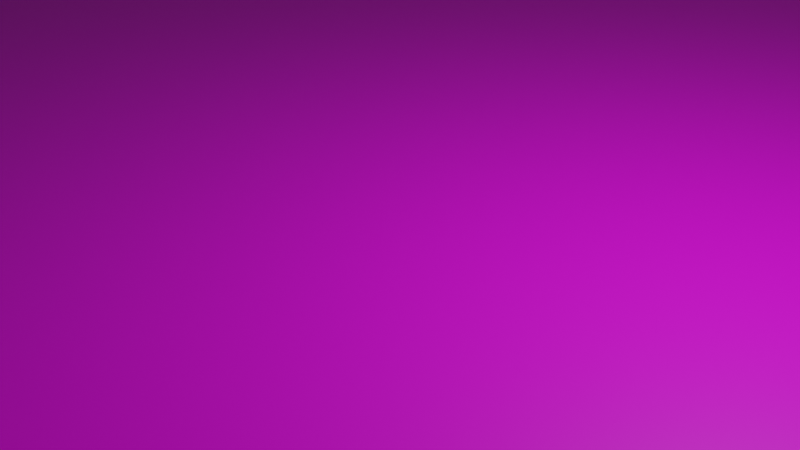 # Source: plane.blend  (saved by Blender 3.5.10; exported with 4.5.12 LTS)
import bpy
from mathutils import Matrix  # noqa: F401  (used for matrix-valued properties, if any)

bpy.ops.wm.read_factory_settings(use_empty=True)
scene = bpy.context.scene
scene.name = 'Scene'

# ---- collections
col_collection = bpy.data.collections.new('Collection'); scene.collection.children.link(col_collection)

# ---- images (referenced by path relative to the original .blend; pixels are not part of the script)
import os
ASSET_DIR = os.environ.get("B2B_ASSET_DIR", "")  # directory of the original .blend (textures are referenced by path, not embedded)
HERE = os.path.dirname(os.path.abspath(__file__))  # packed textures are extracted next to this script under _unpacked/

def load_image(name, relpath, width, height, colorspace="sRGB"):
    """Load a texture the original file referenced (path relative to the .blend, or extracted next to this script)."""
    p = next((c for c in (os.path.join(HERE, relpath), os.path.join(ASSET_DIR, relpath)) if relpath and os.path.exists(c)), "")
    if p:
        img = bpy.data.images.load(p, check_existing=True)
        img.name = name
    else:  # same state as the original file: an image datablock whose file is absent (Cycles renders it pink)
        img = bpy.data.images.new(name, width, height)
        img.source = "FILE"
        img.filepath = "//" + (relpath or name)
    img.colorspace_settings.name = colorspace
    return img
img_test_png = load_image('Test.png', 'Test.png', 1024, 1024, 'sRGB')

# ---- materials (node trees are filled in below, after node groups)
mat_material_001 = bpy.data.materials.new('Material.001')
mat_material_001.use_transparent_shadow = False

# ---- material node trees
mat_material_001.use_nodes = True; mat_material_001.node_tree.nodes.clear()
_N = mat_material_001.node_tree.nodes; _L = mat_material_001.node_tree.links
n0 = _N.new('ShaderNodeOutputMaterial'); n0.name = 'Material Output'; n0.location = (300, 300)
n1 = _N.new('ShaderNodeTexImage'); n1.name = 'Image Texture'; n1.location = (-410, 178)
n1.image = img_test_png
n2 = _N.new('ShaderNodeBsdfPrincipled'); n2.name = 'Principled BSDF'; n2.location = (10, 300)
n2.distribution = 'GGX'
n2.subsurface_method = 'RANDOM_WALK_SKIN'
n2.inputs[3].default_value = 1.45
n2.inputs[27].default_value = (0.0, 0.0, 0.0, 1.0)
n2.inputs[28].default_value = 1.0
_L.new(n2.outputs[0], n0.inputs[0])
_L.new(n1.outputs[0], n2.inputs[0])
_L.new(n1.outputs[1], n2.inputs[9])
n0.is_active_output = True

# ---- world
world_world = bpy.data.worlds.new('World'); scene.world = world_world
world_world.use_nodes = True; world_world.node_tree.nodes.clear()
_N = world_world.node_tree.nodes; _L = world_world.node_tree.links
n0 = _N.new('ShaderNodeOutputWorld'); n0.name = 'World Output'; n0.location = (300, 300)
n1 = _N.new('ShaderNodeBackground'); n1.name = 'Background'; n1.location = (10, 300)
n1.inputs[0].default_value = (0.05088, 0.05088, 0.05088, 1.0)
_L.new(n1.outputs[0], n0.inputs[0])
n0.is_active_output = True
world_world.color = (0.05088, 0.05088, 0.05088)
world_world.use_sun_shadow = False
world_world.sun_shadow_jitter_overblur = 0.0

# ---- cameras
cam_camera = bpy.data.cameras.new('Camera')
cam_camera.clip_end = 100.0
cam_camera.ortho_scale = 7.314

# ---- lights
light_light = bpy.data.lights.new('Light', 'POINT')
light_light.transmission_factor = 0.0
light_light.energy = 1000.0
light_light.shadow_soft_size = 0.1
light_light.shadow_maximum_resolution = 0.006
light_light.use_absolute_resolution = True

# ---- meshes
me_plane = bpy.data.meshes.new('Plane')
me_plane.from_pydata([(-1.0, -1.0, 0.0), (1.0, -1.0, 0.0), (-1.0, 1.0, 0.0), (1.0, 1.0, 0.0)], [], [(0, 1, 3, 2)])
_uv = me_plane.uv_layers.new(name='UVMap')
_uv.uv.foreach_set('vector', [0.0, 0.0, 1.0, 0.0, 1.0, 1.0, 0.0, 1.0])
me_plane.materials.append(mat_material_001)
me_plane.update()

# ---- objects
ob_light = bpy.data.objects.new('Light', light_light)
ob_camera = bpy.data.objects.new('Camera', cam_camera)
ob_plane = bpy.data.objects.new('Plane', me_plane)

# ---- transforms, parenting, visibility, modifiers, constraints
ob_light.location = (4.076, 1.005, 5.904)
ob_light.rotation_euler = (0.6503, 0.05522, 1.866)
ob_light.lock_rotations_4d = False
ob_light.empty_display_type = 'ARROWS'
ob_light.color = (0.0, 0.0, 0.0, 0.0)
ob_light.lineart.crease_threshold = 0.0
ob_camera.location = (7.359, -6.926, 4.958)
ob_camera.rotation_euler = (1.109, 0.0, 0.8149)
ob_camera.lock_rotations_4d = False
ob_camera.empty_display_type = 'ARROWS'
ob_camera.color = (0.0, 0.0, 0.0, 0.0)
ob_camera.display_type = 'WIRE'
ob_camera.lineart.crease_threshold = 0.0
ob_plane.location = (0.0, 0.0, 0.0)
ob_plane.scale = (30.0, 30.0, 1.0)

# ---- collection membership
col_collection.objects.link(ob_light)
col_collection.objects.link(ob_camera)
col_collection.objects.link(ob_plane)

# ---- scene / render settings (as saved in the file)
scene.camera = ob_camera
scene.frame_start = 1; scene.frame_end = 250; scene.frame_set(1)
scene.render.engine = 'BLENDER_EEVEE_NEXT'
scene.cycles.sampling_pattern = 'TABULATED_SOBOL'
scene.view_settings.view_transform = 'Filmic'
bpy.context.view_layer.update()
